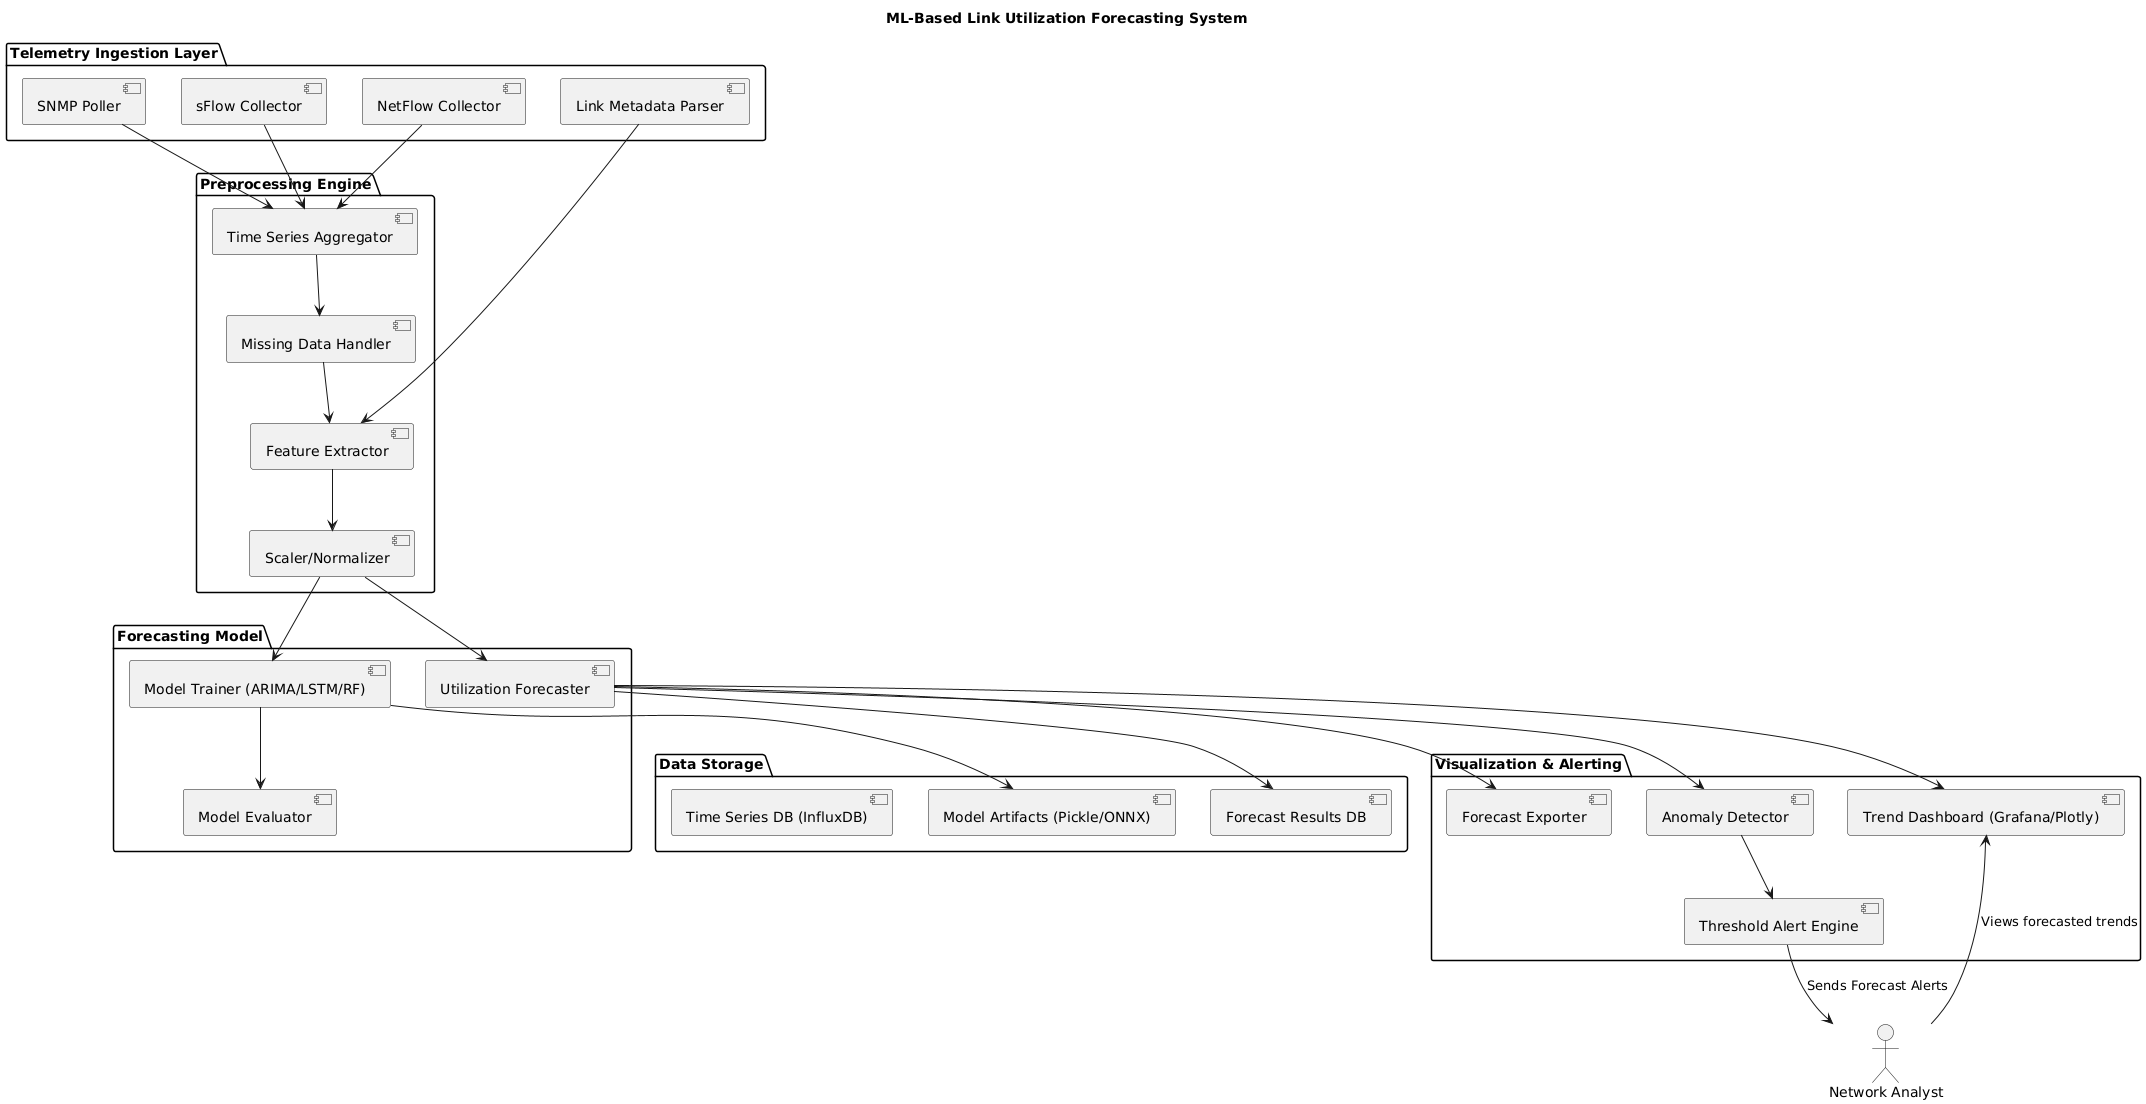

The diagram above was rendered by PlantUML. Its source (embedded in the PNG):
@startuml
title ML-Based Link Utilization Forecasting System

actor "Network Analyst" as Analyst

' 1. Data Collection
package "Telemetry Ingestion Layer" {
    [SNMP Poller]
    [sFlow Collector]
    [NetFlow Collector]
    [Link Metadata Parser]
}

' 2. Data Preprocessing
package "Preprocessing Engine" {
    [Time Series Aggregator]
    [Missing Data Handler]
    [Feature Extractor]
    [Scaler/Normalizer]
}

' 3. Forecasting Engine
package "Forecasting Model" {
    [Model Trainer (ARIMA/LSTM/RF)]
    [Model Evaluator]
    [Utilization Forecaster]
}

' 4. Output + Alerting
package "Visualization & Alerting" {
    [Trend Dashboard (Grafana/Plotly)]
    [Forecast Exporter]
    [Anomaly Detector]
    [Threshold Alert Engine]
}

' 5. Storage
package "Data Storage" {
    [Time Series DB (InfluxDB)]
    [Model Artifacts (Pickle/ONNX)]
    [Forecast Results DB]
}

' Data Flow
[SNMP Poller] --> [Time Series Aggregator]
[sFlow Collector] --> [Time Series Aggregator]
[NetFlow Collector] --> [Time Series Aggregator]
[Link Metadata Parser] --> [Feature Extractor]

[Time Series Aggregator] --> [Missing Data Handler]
[Missing Data Handler] --> [Feature Extractor]
[Feature Extractor] --> [Scaler/Normalizer]

[Scaler/Normalizer] --> [Model Trainer (ARIMA/LSTM/RF)]
[Scaler/Normalizer] --> [Utilization Forecaster]

[Model Trainer (ARIMA/LSTM/RF)] --> [Model Evaluator]
[Model Trainer (ARIMA/LSTM/RF)] --> [Model Artifacts (Pickle/ONNX)]

[Utilization Forecaster] --> [Forecast Results DB]
[Utilization Forecaster] --> [Trend Dashboard (Grafana/Plotly)]
[Utilization Forecaster] --> [Forecast Exporter]
[Utilization Forecaster] --> [Anomaly Detector]

[Anomaly Detector] --> [Threshold Alert Engine]
[Threshold Alert Engine] --> Analyst : Sends Forecast Alerts
Analyst --> [Trend Dashboard (Grafana/Plotly)] : Views forecasted trends
@enduml